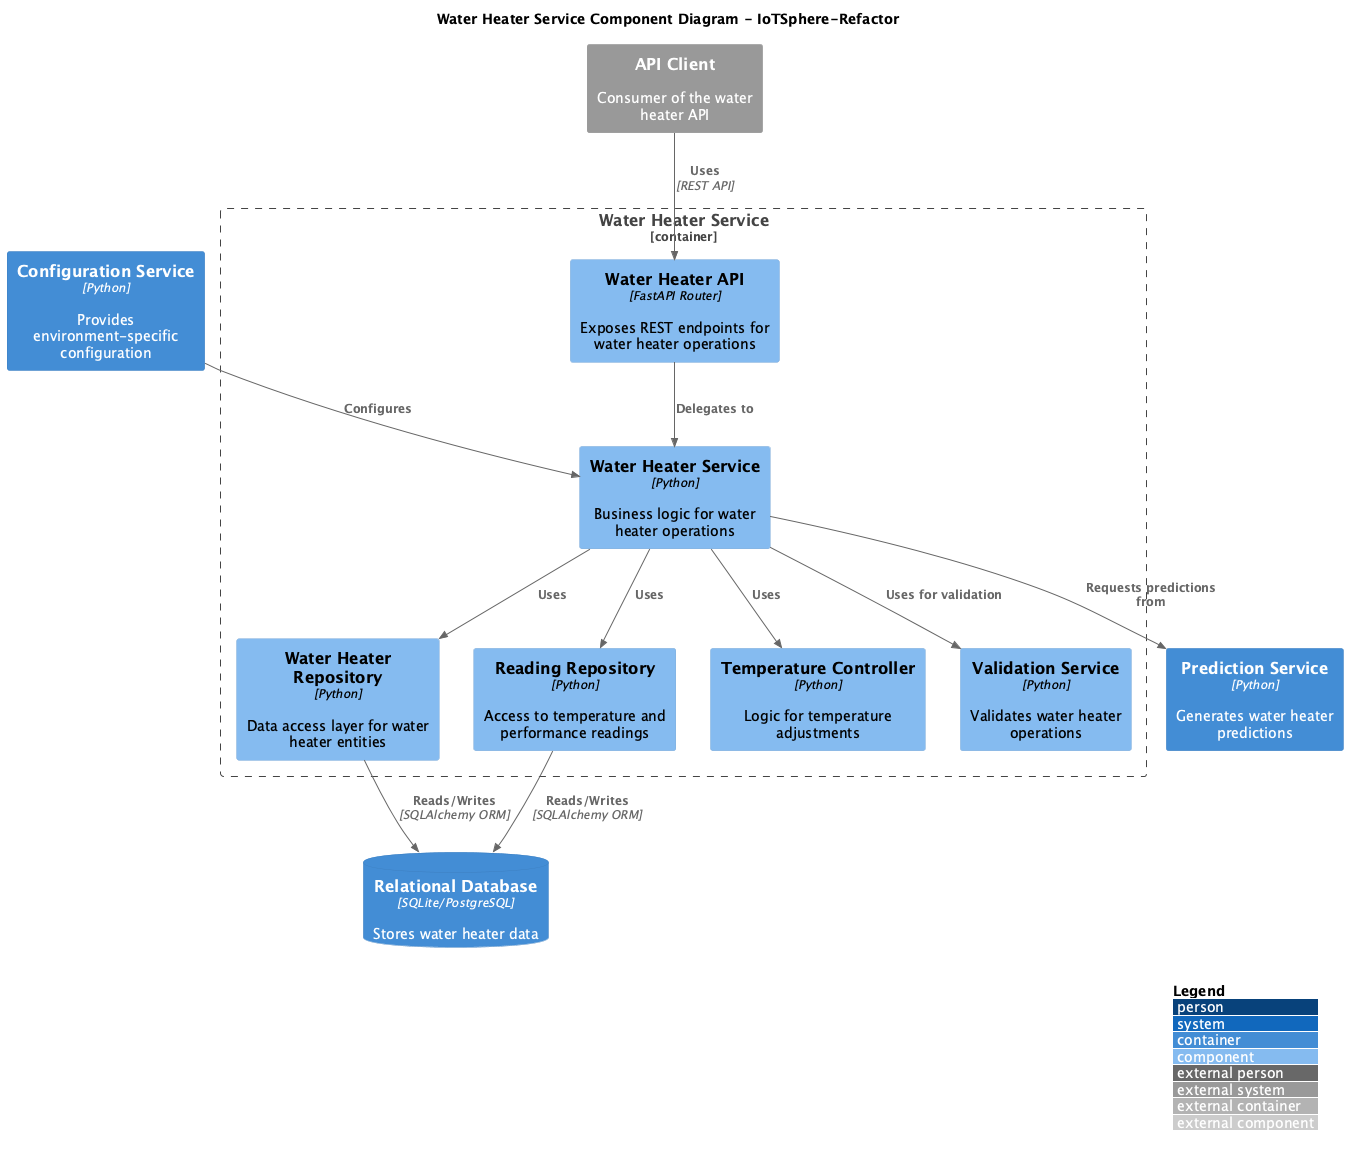

The diagram above was rendered by PlantUML. Its source (embedded in the PNG):
@startuml Water Heater Service Components
!include <C4/C4_Component>

title "Water Heater Service Component Diagram - IoTSphere-Refactor"

Container_Boundary(water_heater_service, "Water Heater Service") {
    Component(water_heater_api, "Water Heater API", "FastAPI Router", "Exposes REST endpoints for water heater operations")
    Component(water_heater_service_comp, "Water Heater Service", "Python", "Business logic for water heater operations")
    Component(water_heater_repository, "Water Heater Repository", "Python", "Data access layer for water heater entities")
    Component(reading_repository, "Reading Repository", "Python", "Access to temperature and performance readings")
    Component(temperature_controller, "Temperature Controller", "Python", "Logic for temperature adjustments")
    Component(validation_service, "Validation Service", "Python", "Validates water heater operations")
}

Container(config_service, "Configuration Service", "Python", "Provides environment-specific configuration")
ContainerDb(database, "Relational Database", "SQLite/PostgreSQL", "Stores water heater data")
Container(prediction_service, "Prediction Service", "Python", "Generates water heater predictions")

System_Ext(api_client, "API Client", "Consumer of the water heater API")

Rel(api_client, water_heater_api, "Uses", "REST API")
Rel(water_heater_api, water_heater_service_comp, "Delegates to")
Rel(water_heater_service_comp, water_heater_repository, "Uses")
Rel(water_heater_service_comp, reading_repository, "Uses")
Rel(water_heater_service_comp, temperature_controller, "Uses")
Rel(water_heater_service_comp, validation_service, "Uses for validation")
Rel(water_heater_repository, database, "Reads/Writes", "SQLAlchemy ORM")
Rel(reading_repository, database, "Reads/Writes", "SQLAlchemy ORM")
Rel(water_heater_service_comp, prediction_service, "Requests predictions from")
Rel(config_service, water_heater_service_comp, "Configures")

LAYOUT_WITH_LEGEND()
@enduml